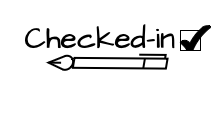

The diagram above was exported from draw.io. Its source (the exported page's mxGraphModel, read from the mxfile embedded in the PNG):
<mxGraphModel dx="454" dy="308" grid="1" gridSize="10" guides="1" tooltips="1" connect="1" arrows="1" fold="1" page="1" pageScale="1" pageWidth="850" pageHeight="1100" math="0" shadow="0">
  <root>
    <mxCell id="0" />
    <mxCell id="1" parent="0" />
    <mxCell id="qIUsAucsT-4z0WvCF9Uv-20" value="" style="whiteSpace=wrap;html=1;aspect=fixed;fillColor=none;" vertex="1" parent="1">
      <mxGeometry x="470" y="345" width="20" height="20" as="geometry" />
    </mxCell>
    <mxCell id="qIUsAucsT-4z0WvCF9Uv-19" value="&lt;font style=&quot;font-size: 30px;&quot; data-font-src=&quot;https://fonts.googleapis.com/css?family=Architects+Daughter&quot; face=&quot;Architects Daughter&quot;&gt;Checked-in&lt;/font&gt;" style="text;html=1;strokeColor=none;fillColor=none;align=center;verticalAlign=middle;whiteSpace=wrap;rounded=0;" vertex="1" parent="1">
      <mxGeometry x="290" y="317.5" width="200" height="70" as="geometry" />
    </mxCell>
    <mxCell id="qIUsAucsT-4z0WvCF9Uv-22" value="" style="verticalLabelPosition=bottom;verticalAlign=top;html=1;shape=mxgraph.basic.tick;strokeWidth=1;fillColor=#000000;" vertex="1" parent="1">
      <mxGeometry x="470" y="340" width="30" height="25" as="geometry" />
    </mxCell>
    <mxCell id="qIUsAucsT-4z0WvCF9Uv-23" value="" style="html=1;verticalLabelPosition=bottom;align=center;labelBackgroundColor=#ffffff;verticalAlign=top;strokeWidth=2;strokeColor=#000000;shadow=0;dashed=0;shape=mxgraph.ios7.icons.pen;rotation=50;fillColor=none;" vertex="1" parent="1">
      <mxGeometry x="360" y="330" width="80" height="94.7" as="geometry" />
    </mxCell>
  </root>
</mxGraphModel>